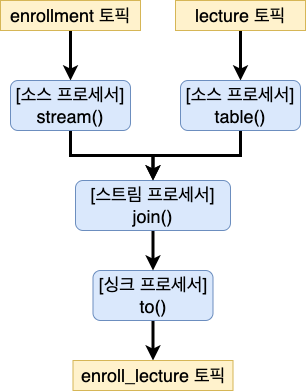

The diagram above was exported from draw.io. Its source (the exported page's mxGraphModel, read from the mxfile embedded in the PNG):
<mxGraphModel dx="538" dy="1011" grid="1" gridSize="10" guides="1" tooltips="1" connect="1" arrows="1" fold="1" page="1" pageScale="1" pageWidth="827" pageHeight="1169" math="0" shadow="0">
  <root>
    <mxCell id="0" />
    <mxCell id="1" parent="0" />
    <mxCell id="njsngqaN4NBIr93hJb6f-5" style="edgeStyle=orthogonalEdgeStyle;rounded=0;orthogonalLoop=1;jettySize=auto;html=1;exitX=0.5;exitY=1;exitDx=0;exitDy=0;entryX=0.5;entryY=0;entryDx=0;entryDy=0;fontSize=18;strokeWidth=3;" parent="1" source="njsngqaN4NBIr93hJb6f-1" target="njsngqaN4NBIr93hJb6f-2" edge="1">
      <mxGeometry relative="1" as="geometry" />
    </mxCell>
    <mxCell id="njsngqaN4NBIr93hJb6f-1" value="&lt;font style=&quot;font-size: 18px;&quot;&gt;enrollment 토픽&lt;/font&gt;" style="rounded=0;whiteSpace=wrap;html=1;fillColor=#fff2cc;strokeColor=#d6b656;" parent="1" vertex="1">
      <mxGeometry x="195" y="200" width="140" height="30" as="geometry" />
    </mxCell>
    <mxCell id="njsngqaN4NBIr93hJb6f-6" style="edgeStyle=orthogonalEdgeStyle;rounded=0;orthogonalLoop=1;jettySize=auto;html=1;exitX=0.5;exitY=1;exitDx=0;exitDy=0;strokeWidth=3;fontSize=18;entryX=0.5;entryY=0;entryDx=0;entryDy=0;" parent="1" source="njsngqaN4NBIr93hJb6f-2" target="n7t8_uaDeEoZKUTKyP9Q-1" edge="1">
      <mxGeometry relative="1" as="geometry" />
    </mxCell>
    <mxCell id="njsngqaN4NBIr93hJb6f-2" value="[소스 프로세서]&lt;br&gt;stream()" style="rounded=1;whiteSpace=wrap;html=1;fontSize=18;fillColor=#dae8fc;strokeColor=#6c8ebf;" parent="1" vertex="1">
      <mxGeometry x="205" y="280" width="120" height="50" as="geometry" />
    </mxCell>
    <mxCell id="njsngqaN4NBIr93hJb6f-7" style="edgeStyle=orthogonalEdgeStyle;rounded=0;orthogonalLoop=1;jettySize=auto;html=1;exitX=0.5;exitY=1;exitDx=0;exitDy=0;entryX=0.5;entryY=0;entryDx=0;entryDy=0;strokeWidth=3;fontSize=18;" parent="1" source="njsngqaN4NBIr93hJb6f-3" target="njsngqaN4NBIr93hJb6f-4" edge="1">
      <mxGeometry relative="1" as="geometry" />
    </mxCell>
    <mxCell id="njsngqaN4NBIr93hJb6f-3" value="[싱크 프로세서]&lt;br&gt;to()" style="rounded=1;whiteSpace=wrap;html=1;fontSize=18;fillColor=#dae8fc;strokeColor=#6c8ebf;" parent="1" vertex="1">
      <mxGeometry x="287.5" y="470" width="120" height="50" as="geometry" />
    </mxCell>
    <mxCell id="njsngqaN4NBIr93hJb6f-4" value="&lt;font style=&quot;font-size: 18px;&quot;&gt;enroll_lecture 토픽&lt;/font&gt;" style="rounded=0;whiteSpace=wrap;html=1;fillColor=#fff2cc;strokeColor=#d6b656;" parent="1" vertex="1">
      <mxGeometry x="267.5" y="560" width="160" height="30" as="geometry" />
    </mxCell>
    <mxCell id="n7t8_uaDeEoZKUTKyP9Q-2" style="edgeStyle=orthogonalEdgeStyle;rounded=0;orthogonalLoop=1;jettySize=auto;html=1;exitX=0.5;exitY=1;exitDx=0;exitDy=0;entryX=0.5;entryY=0;entryDx=0;entryDy=0;strokeWidth=3;" parent="1" source="n7t8_uaDeEoZKUTKyP9Q-1" target="njsngqaN4NBIr93hJb6f-3" edge="1">
      <mxGeometry relative="1" as="geometry" />
    </mxCell>
    <mxCell id="n7t8_uaDeEoZKUTKyP9Q-1" value="[스트림 프로세서]&lt;br&gt;join()" style="rounded=1;whiteSpace=wrap;html=1;fontSize=18;fillColor=#dae8fc;strokeColor=#6c8ebf;" parent="1" vertex="1">
      <mxGeometry x="270" y="380" width="155" height="50" as="geometry" />
    </mxCell>
    <mxCell id="kBO8JYwr2JAYxz3RJ3LD-3" style="edgeStyle=orthogonalEdgeStyle;rounded=0;orthogonalLoop=1;jettySize=auto;html=1;exitX=0.5;exitY=1;exitDx=0;exitDy=0;entryX=0.5;entryY=0;entryDx=0;entryDy=0;strokeWidth=3;" edge="1" parent="1" source="kBO8JYwr2JAYxz3RJ3LD-1" target="kBO8JYwr2JAYxz3RJ3LD-2">
      <mxGeometry relative="1" as="geometry" />
    </mxCell>
    <mxCell id="kBO8JYwr2JAYxz3RJ3LD-1" value="&lt;font style=&quot;font-size: 18px;&quot;&gt;lecture 토픽&lt;/font&gt;" style="rounded=0;whiteSpace=wrap;html=1;fillColor=#fff2cc;strokeColor=#d6b656;" vertex="1" parent="1">
      <mxGeometry x="370" y="200" width="130" height="30" as="geometry" />
    </mxCell>
    <mxCell id="kBO8JYwr2JAYxz3RJ3LD-4" style="edgeStyle=orthogonalEdgeStyle;rounded=0;orthogonalLoop=1;jettySize=auto;html=1;exitX=0.5;exitY=1;exitDx=0;exitDy=0;entryX=0.5;entryY=0;entryDx=0;entryDy=0;strokeWidth=3;" edge="1" parent="1" source="kBO8JYwr2JAYxz3RJ3LD-2" target="n7t8_uaDeEoZKUTKyP9Q-1">
      <mxGeometry relative="1" as="geometry" />
    </mxCell>
    <mxCell id="kBO8JYwr2JAYxz3RJ3LD-2" value="[소스 프로세서]&lt;br&gt;table()" style="rounded=1;whiteSpace=wrap;html=1;fontSize=18;fillColor=#dae8fc;strokeColor=#6c8ebf;" vertex="1" parent="1">
      <mxGeometry x="375" y="280" width="120" height="50" as="geometry" />
    </mxCell>
  </root>
</mxGraphModel>